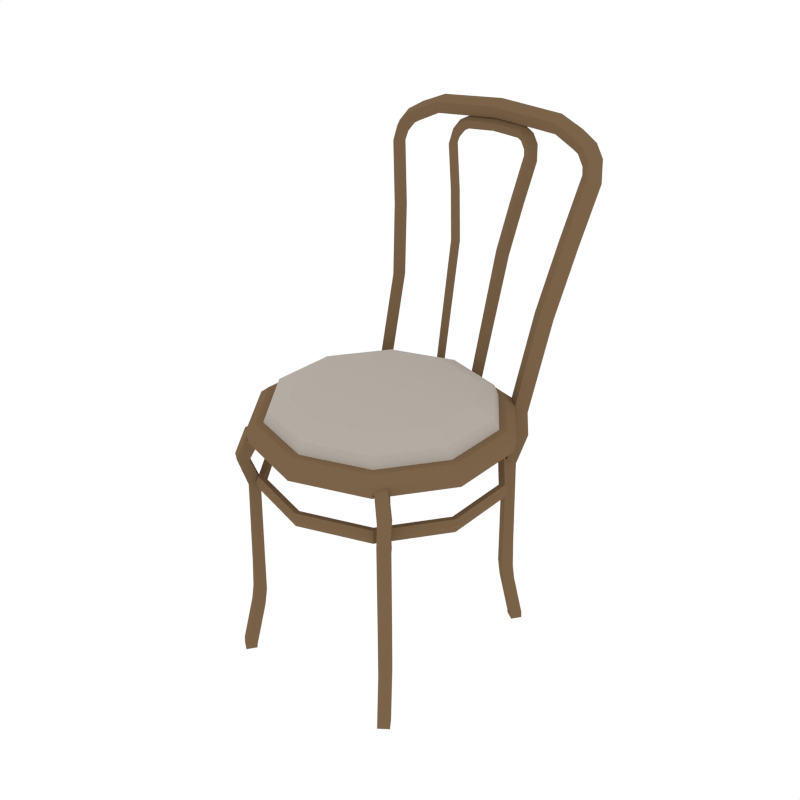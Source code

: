 # Source: Chair.blend  (saved by Blender 2.79.0; exported with 4.5.12 LTS)
import bpy
from mathutils import Matrix  # noqa: F401  (used for matrix-valued properties, if any)

bpy.ops.wm.read_factory_settings(use_empty=True)
scene = bpy.context.scene
scene.name = 'Scene'

# ---- collections
col_collection_1 = bpy.data.collections.new('Collection 1'); scene.collection.children.link(col_collection_1)

# ---- materials (node trees are filled in below, after node groups)
mat_wood = bpy.data.materials.new('Wood')
mat_wood.alpha_threshold = 0.0
mat_wood.diffuse_color = (0.196, 0.1243, 0.06585, 1.0)
mat_wood.roughness = 0.5
mat_cushing = bpy.data.materials.new('Cushing')
mat_cushing.alpha_threshold = 0.0
mat_cushing.diffuse_color = (0.4575, 0.4157, 0.3656, 1.0)
mat_cushing.roughness = 0.5

# ---- material node trees

# ---- world
world_world = bpy.data.worlds.new('World'); scene.world = world_world
world_world.color = (1.0, 1.0, 1.0)
world_world.use_sun_shadow = False
world_world.sun_shadow_jitter_overblur = 0.0
world_world.cycles.sampling_method = 'NONE'
world_world.cycles.sample_map_resolution = 256

# ---- meshes
me_cylinder_001 = bpy.data.meshes.new('Cylinder.001')
me_cylinder_001.from_pydata([(-0.1625, -0.176, 0.4946), (-0.142, -0.189, 0.4952), (-0.1828, -0.1912, 0.4446), (-0.1972, -0.2111, 0.4492), (-0.1626, -0.2058, 0.4446), (-0.177, -0.2257, 0.4492), (-0.1696, -0.1784, 0.398), (-0.1818, -0.1958, 0.3849), (-0.1493, -0.1929, 0.3982), (-0.1616, -0.2103, 0.3851), (-0.1716, -0.1791, 0.1395), (-0.1859, -0.1992, 0.136), (-0.1513, -0.1936, 0.1394), (-0.1656, -0.2137, 0.1359), (-0.1747, -0.1828, 0.1018), (-0.1887, -0.2023, 0.1038), (-0.1545, -0.1973, 0.1016), (-0.1685, -0.2169, 0.1036), (-0.1845, -0.1976, 0.197), (-0.1642, -0.2121, 0.1971), (-0.1509, -0.1934, 0.2054), (-0.1712, -0.1789, 0.2053), (-0.187, -0.2014, 0.002212), (-0.2007, -0.2205, 0.007839), (-0.1668, -0.216, 0.001876), (-0.1804, -0.2351, 0.007503), (-0.1872, -0.2022, -0.006554), (-0.2009, -0.2213, -0.006554), (-0.167, -0.2168, -0.006554), (-0.1807, -0.2359, -0.006554), (-0.178, -0.1979, 0.5074), (-0.1711, -0.1882, 0.5018), (-0.1575, -0.2109, 0.508), (-0.1506, -0.2013, 0.5024), (0.1606, -0.1738, 0.4918), (0.141, -0.188, 0.4905), (0.1828, -0.1912, 0.4446), (0.1972, -0.2111, 0.4492), (0.1626, -0.2058, 0.4446), (0.177, -0.2257, 0.4492), (0.1696, -0.1784, 0.398), (0.1818, -0.1958, 0.3849), (0.1493, -0.1929, 0.3982), (0.1616, -0.2103, 0.3851), (0.1716, -0.1791, 0.1395), (0.1859, -0.1992, 0.136), (0.1513, -0.1936, 0.1394), (0.1656, -0.2137, 0.1359), (0.1747, -0.1828, 0.1018), (0.1887, -0.2023, 0.1038), (0.1545, -0.1973, 0.1016), (0.1685, -0.2169, 0.1036), (0.1845, -0.1976, 0.197), (0.1642, -0.2121, 0.1971), (0.1509, -0.1934, 0.2054), (0.1712, -0.1789, 0.2053), (0.187, -0.2014, 0.002212), (0.2007, -0.2205, 0.007839), (0.1668, -0.216, 0.001876), (0.1804, -0.2351, 0.007503), (0.1872, -0.2022, -0.006554), (0.2009, -0.2213, -0.006554), (0.167, -0.2168, -0.006554), (0.1807, -0.2359, -0.006554), (0.177, -0.1957, 0.5033), (0.1698, -0.1861, 0.4983), (0.1573, -0.2099, 0.502), (0.1501, -0.2003, 0.497), (-0.1465, -0.1498, 0.4994), (-0.1255, -0.162, 0.5001), (-0.1583, -0.1668, 0.5207), (-0.1531, -0.1593, 0.5113), (-0.1373, -0.179, 0.5214), (-0.1321, -0.1715, 0.512), (0.1545, -0.1673, 0.5014), (0.1349, -0.1815, 0.4997), (0.1675, -0.1847, 0.5173), (0.1623, -0.1782, 0.5112), (0.1488, -0.201, 0.5173), (0.1427, -0.1924, 0.5096), (0.1735, 0.1883, 0.4969), (0.153, 0.2026, 0.4969), (0.1828, 0.1912, 0.4446), (0.1972, 0.2111, 0.4492), (0.1626, 0.2058, 0.4446), (0.177, 0.2257, 0.4492), (0.1696, 0.1784, 0.398), (0.1818, 0.1958, 0.3849), (0.1493, 0.1929, 0.3982), (0.1616, 0.2103, 0.3851), (0.1716, 0.1791, 0.1395), (0.1859, 0.1992, 0.136), (0.1513, 0.1936, 0.1394), (0.1656, 0.2137, 0.1359), (0.1747, 0.1828, 0.1018), (0.1887, 0.2023, 0.1038), (0.1545, 0.1973, 0.1016), (0.1685, 0.2169, 0.1036), (0.1845, 0.1976, 0.197), (0.1642, 0.2121, 0.1971), (0.1509, 0.1934, 0.2054), (0.1712, 0.1789, 0.2053), (0.187, 0.2014, 0.002212), (0.2007, 0.2205, 0.007839), (0.1668, 0.216, 0.001876), (0.1804, 0.2351, 0.007503), (0.1872, 0.2022, -0.006554), (0.2009, 0.2213, -0.006554), (0.167, 0.2168, -0.006554), (0.1807, 0.2359, -0.006554), (0.1917, 0.2127, 0.4969), (0.1713, 0.227, 0.4969), (0.2307, 0.3045, 0.9514), (0.2112, 0.3198, 0.9541), (0.2489, 0.3274, 0.943), (0.2295, 0.3428, 0.9457), (0.2262, 0.3118, 0.9814), (0.208, 0.3235, 0.969), (0.2414, 0.3378, 0.9858), (0.2232, 0.3495, 0.9734), (0.2094, 0.3177, 1.005), (0.1933, 0.3286, 0.989), (0.2224, 0.3444, 1.011), (0.2063, 0.3553, 0.9959), (0.1862, 0.3214, 1.018), (0.1816, 0.3303, 0.9951), (0.1884, 0.3494, 1.03), (0.1838, 0.3584, 1.007), (0.1384, 0.3272, 1.038), (0.1377, 0.3358, 1.015), (0.1371, 0.3554, 1.05), (0.1364, 0.364, 1.026), (0.1833, 0.2472, 0.6875), (0.2063, 0.2796, 0.8277), (0.1862, 0.2944, 0.8278), (0.1632, 0.2619, 0.6876), (0.2244, 0.3026, 0.8193), (0.2016, 0.2699, 0.6792), (0.1815, 0.2846, 0.6793), (0.2044, 0.3174, 0.8195), (0.09277, 0.3126, 0.966), (0.07899, 0.3234, 0.9679), (0.1057, 0.3288, 0.96), (0.09192, 0.3397, 0.9619), (0.08959, 0.3177, 0.9873), (0.07671, 0.326, 0.9785), (0.1004, 0.3362, 0.9903), (0.0875, 0.3445, 0.9816), (0.0777, 0.3219, 1.004), (0.0663, 0.3296, 0.9926), (0.08692, 0.3408, 1.009), (0.07553, 0.3485, 0.9975), (0.0613, 0.3245, 1.013), (0.05802, 0.3308, 0.9969), (0.06289, 0.3444, 1.021), (0.05962, 0.3507, 1.005), (0.05914, 0.2828, 0.7791), (0.07545, 0.2996, 0.8784), (0.06126, 0.3101, 0.8785), (0.04489, 0.2932, 0.7792), (0.08829, 0.3159, 0.8725), (0.07207, 0.2989, 0.7733), (0.05783, 0.3093, 0.7734), (0.0741, 0.3264, 0.8726), (0.04714, 0.2243, 0.5183), (0.03479, 0.2334, 0.517), (0.05892, 0.2384, 0.5144), (0.04657, 0.2475, 0.5131), (-0.1735, 0.1883, 0.4969), (-0.153, 0.2026, 0.4969), (-0.1828, 0.1912, 0.4446), (-0.1972, 0.2111, 0.4492), (-0.1626, 0.2058, 0.4446), (-0.177, 0.2257, 0.4492), (-0.1696, 0.1784, 0.398), (-0.1818, 0.1958, 0.3849), (-0.1493, 0.1929, 0.3982), (-0.1616, 0.2103, 0.3851), (-0.1716, 0.1791, 0.1395), (-0.1859, 0.1992, 0.136), (-0.1513, 0.1936, 0.1394), (-0.1656, 0.2137, 0.1359), (-0.1747, 0.1828, 0.1018), (-0.1887, 0.2023, 0.1038), (-0.1545, 0.1973, 0.1016), (-0.1685, 0.2169, 0.1036), (-0.1845, 0.1976, 0.197), (-0.1642, 0.2121, 0.1971), (-0.1509, 0.1934, 0.2054), (-0.1712, 0.1789, 0.2053), (-0.187, 0.2014, 0.002212), (-0.2007, 0.2205, 0.007839), (-0.1668, 0.216, 0.001876), (-0.1804, 0.2351, 0.007503), (-0.1872, 0.2022, -0.006554), (-0.2009, 0.2213, -0.006554), (-0.167, 0.2168, -0.006554), (-0.1807, 0.2359, -0.006554), (-0.1917, 0.2127, 0.4969), (-0.1713, 0.227, 0.4969), (-0.2307, 0.3045, 0.9514), (-0.2112, 0.3198, 0.9541), (-0.2489, 0.3274, 0.943), (-0.2295, 0.3428, 0.9457), (-0.2262, 0.3118, 0.9814), (-0.208, 0.3235, 0.969), (-0.2414, 0.3378, 0.9858), (-0.2232, 0.3495, 0.9734), (-0.2094, 0.3177, 1.005), (-0.1933, 0.3286, 0.989), (-0.2224, 0.3444, 1.011), (-0.2063, 0.3553, 0.9959), (-0.1862, 0.3214, 1.018), (-0.1816, 0.3303, 0.9951), (-0.1884, 0.3494, 1.03), (-0.1838, 0.3584, 1.007), (-0.1384, 0.3272, 1.038), (-0.1377, 0.3358, 1.015), (-0.1371, 0.3554, 1.05), (-0.1364, 0.364, 1.026), (0.0, 0.3287, 1.048), (0.0, 0.3373, 1.025), (0.0, 0.3568, 1.06), (0.0, 0.3655, 1.036), (-0.1833, 0.2472, 0.6875), (-0.2063, 0.2796, 0.8277), (-0.1862, 0.2944, 0.8278), (-0.1632, 0.2619, 0.6876), (-0.2244, 0.3026, 0.8193), (-0.2016, 0.2699, 0.6792), (-0.1815, 0.2846, 0.6793), (-0.2044, 0.3174, 0.8195), (-0.09277, 0.3126, 0.966), (-0.07899, 0.3234, 0.9679), (-0.1057, 0.3288, 0.96), (-0.09192, 0.3397, 0.9619), (-0.08959, 0.3177, 0.9873), (-0.07671, 0.326, 0.9785), (-0.1004, 0.3362, 0.9903), (-0.0875, 0.3445, 0.9816), (-0.0777, 0.3219, 1.004), (-0.0663, 0.3296, 0.9926), (-0.08692, 0.3408, 1.009), (-0.07553, 0.3485, 0.9975), (-0.0613, 0.3245, 1.013), (-0.05802, 0.3308, 0.9969), (-0.06289, 0.3444, 1.021), (-0.05962, 0.3507, 1.005), (0.0, 0.3256, 1.017), (0.0, 0.3317, 1.001), (0.0, 0.3456, 1.025), (0.0, 0.3517, 1.009), (-0.05914, 0.2828, 0.7791), (-0.07545, 0.2996, 0.8784), (-0.06126, 0.3101, 0.8785), (-0.04489, 0.2932, 0.7792), (-0.08829, 0.3159, 0.8725), (-0.07207, 0.2989, 0.7733), (-0.05783, 0.3093, 0.7734), (-0.0741, 0.3264, 0.8726), (-0.04714, 0.2243, 0.5183), (-0.03479, 0.2334, 0.517), (-0.05892, 0.2384, 0.5144), (-0.04657, 0.2475, 0.5131), (2.326e-09, 0.2629, 0.4876), (2.087e-09, 0.2667, 0.5143), (0.1545, 0.2127, 0.4876), (0.1567, 0.2157, 0.5143), (0.25, 0.08123, 0.4876), (0.2536, 0.08241, 0.5143), (0.25, -0.08123, 0.4876), (0.2536, -0.08241, 0.5143), (0.1545, -0.2127, 0.4876), (0.1567, -0.2157, 0.5143), (-2.065e-08, -0.2629, 0.4876), (-2.123e-08, -0.2667, 0.5143), (-0.1545, -0.2127, 0.4876), (-0.1567, -0.2157, 0.5143), (-0.25, -0.08123, 0.4876), (-0.2536, -0.08241, 0.5143), (-0.25, 0.08123, 0.4876), (-0.2536, 0.08241, 0.5143), (-0.1545, 0.2127, 0.4876), (-0.1567, 0.2157, 0.5143), (0.1462, 0.2012, 0.5281), (2.623e-09, 0.2487, 0.5281), (0.2365, 0.07684, 0.5281), (0.2365, -0.07684, 0.5281), (0.1462, -0.2012, 0.5281), (-1.912e-08, -0.2487, 0.5281), (-0.1462, -0.2012, 0.5281), (-0.2365, -0.07684, 0.5281), (-0.2365, 0.07684, 0.5281), (-0.1462, 0.2012, 0.5281), (0.1368, 0.1883, 0.5281), (2.538e-09, 0.2327, 0.5281), (0.2213, 0.07191, 0.5281), (0.2213, -0.07191, 0.5281), (0.1368, -0.1883, 0.5281), (-1.781e-08, -0.2327, 0.5281), (-0.1368, -0.1883, 0.5281), (-0.2213, -0.07191, 0.5281), (-0.2213, 0.07191, 0.5281), (-0.1368, 0.1883, 0.5281), (0.1315, 0.181, 0.5507), (2.61e-09, 0.2237, 0.5507), (0.2128, 0.06913, 0.5507), (0.2128, -0.06913, 0.5507), (0.1315, -0.181, 0.5507), (-1.695e-08, -0.2237, 0.5507), (-0.1315, -0.181, 0.5507), (-0.2128, -0.06913, 0.5507), (-0.2128, 0.06913, 0.5507), (-0.1315, 0.181, 0.5507), (0.1062, 0.1462, 0.5703), (2.382e-09, 0.1807, 0.5703), (0.1719, 0.05585, 0.5703), (0.1719, -0.05585, 0.5703), (0.1062, -0.1462, 0.5703), (-1.342e-08, -0.1807, 0.5703), (-0.1062, -0.1462, 0.5703), (-0.1719, -0.05585, 0.5703), (-0.1719, 0.05585, 0.5703), (-0.1062, 0.1462, 0.5703), (3.209e-09, 0.2487, 0.4118), (0.1462, 0.2012, 0.4118), (0.2366, 0.07687, 0.4118), (0.2366, -0.07687, 0.4118), (0.1462, -0.2012, 0.4118), (-1.854e-08, -0.2487, 0.4118), (-0.1462, -0.2012, 0.4118), (-0.2366, -0.07687, 0.4118), (-0.2366, 0.07687, 0.4118), (-0.1462, 0.2012, 0.4118), (3.209e-09, 0.2487, 0.3843), (0.1462, 0.2012, 0.3843), (0.2366, 0.07687, 0.3843), (0.2366, -0.07687, 0.3843), (0.1462, -0.2012, 0.3843), (-1.854e-08, -0.2487, 0.3843), (-0.1462, -0.2012, 0.3843), (-0.2366, -0.07687, 0.3843), (-0.2366, 0.07687, 0.3843), (-0.1462, 0.2012, 0.3843), (-0.2417, -0.07853, 0.398), (-0.1494, -0.2056, 0.398), (0.1494, -0.2056, 0.398), (0.2417, -0.07853, 0.398), (0.1494, 0.2056, 0.398), (2.872e-09, 0.2541, 0.398), (-0.2417, 0.07853, 0.398), (-1.934e-08, -0.2541, 0.398), (0.2417, 0.07853, 0.398), (-0.1494, 0.2056, 0.398), (3.884e-09, 0.2379, 0.4118), (0.1399, 0.1925, 0.4118), (0.2263, 0.07353, 0.4118), (0.2263, -0.07353, 0.4118), (0.1399, -0.1925, 0.4118), (-1.692e-08, -0.2379, 0.4118), (-0.1399, -0.1925, 0.4118), (-0.2263, -0.07353, 0.4118), (-0.2263, 0.07353, 0.4118), (-0.1399, 0.1925, 0.4118), (3.884e-09, 0.2379, 0.3843), (0.1399, 0.1925, 0.3843), (0.2263, 0.07353, 0.3843), (0.2263, -0.07353, 0.3843), (0.1399, -0.1925, 0.3843), (-1.692e-08, -0.2379, 0.3843), (-0.1399, -0.1925, 0.3843), (-0.2263, -0.07353, 0.3843), (-0.2263, 0.07353, 0.3843), (-0.1399, 0.1925, 0.3843), (-0.2312, -0.07512, 0.398), (-0.1429, -0.1967, 0.398), (0.1429, -0.1967, 0.398), (0.2312, -0.07512, 0.398), (0.1429, 0.1967, 0.398), (3.562e-09, 0.2431, 0.398), (-0.2312, 0.07512, 0.398), (-1.769e-08, -0.2431, 0.398), (0.2312, 0.07512, 0.398), (-0.1429, 0.1967, 0.398)], [], [(32, 30, 3, 5), (1, 33, 32, 5, 4), (4, 5, 9, 8), (0, 1, 4, 2), (19, 18, 11, 13), (3, 2, 6, 7), (5, 3, 7, 9), (2, 4, 8, 6), (12, 13, 17, 16), (21, 20, 12, 10), (20, 19, 13, 12), (18, 21, 10, 11), (15, 14, 22, 23), (11, 10, 14, 15), (13, 11, 15, 17), (10, 12, 16, 14), (7, 6, 21, 18), (8, 9, 19, 20), (6, 8, 20, 21), (9, 7, 18, 19), (24, 25, 29, 28), (17, 15, 23, 25), (14, 16, 24, 22), (16, 17, 25, 24), (26, 28, 29, 27), (23, 22, 26, 27), (25, 23, 27, 29), (22, 24, 28, 26), (30, 31, 0, 2, 3), (66, 39, 37, 64), (35, 38, 39, 66, 67), (38, 42, 43, 39), (34, 36, 38, 35), (53, 47, 45, 52), (37, 41, 40, 36), (39, 43, 41, 37), (36, 40, 42, 38), (46, 50, 51, 47), (55, 44, 46, 54), (54, 46, 47, 53), (52, 45, 44, 55), (49, 57, 56, 48), (45, 49, 48, 44), (47, 51, 49, 45), (44, 48, 50, 46), (41, 52, 55, 40), (42, 54, 53, 43), (40, 55, 54, 42), (43, 53, 52, 41), (58, 62, 63, 59), (51, 59, 57, 49), (48, 56, 58, 50), (50, 58, 59, 51), (60, 61, 63, 62), (57, 61, 60, 56), (59, 63, 61, 57), (56, 60, 62, 58), (64, 37, 36, 34, 65), (32, 33, 73, 72), (33, 1, 69, 73), (0, 31, 71, 68), (30, 32, 72, 70), (1, 0, 68, 69), (31, 30, 70, 71), (67, 66, 78, 79), (35, 67, 79, 75), (65, 34, 74, 77), (66, 64, 76, 78), (34, 35, 75, 74), (64, 65, 77, 76), (111, 110, 83, 85), (81, 111, 85, 84), (84, 85, 89, 88), (80, 81, 84, 82), (99, 98, 91, 93), (83, 82, 86, 87), (85, 83, 87, 89), (82, 84, 88, 86), (92, 93, 97, 96), (101, 100, 92, 90), (100, 99, 93, 92), (98, 101, 90, 91), (95, 94, 102, 103), (91, 90, 94, 95), (93, 91, 95, 97), (90, 92, 96, 94), (87, 86, 101, 98), (88, 89, 99, 100), (86, 88, 100, 101), (89, 87, 98, 99), (104, 105, 109, 108), (97, 95, 103, 105), (94, 96, 104, 102), (96, 97, 105, 104), (106, 108, 109, 107), (103, 102, 106, 107), (105, 103, 107, 109), (102, 104, 108, 106), (110, 80, 82, 83), (136, 139, 115, 114), (133, 136, 114, 112), (139, 134, 113, 115), (111, 81, 135, 138), (81, 80, 132, 135), (110, 111, 138, 137), (80, 110, 137, 132), (113, 112, 116, 117), (112, 114, 118, 116), (114, 115, 119, 118), (115, 113, 117, 119), (116, 118, 122, 120), (118, 119, 123, 122), (119, 117, 121, 123), (117, 116, 120, 121), (123, 121, 125, 127), (121, 120, 124, 125), (120, 122, 126, 124), (122, 123, 127, 126), (124, 126, 130, 128), (126, 127, 131, 130), (127, 125, 129, 131), (125, 124, 128, 129), (128, 130, 222, 220), (130, 131, 223, 222), (131, 129, 221, 223), (129, 128, 220, 221), (137, 138, 139, 136), (135, 132, 133, 134), (136, 133, 132, 137), (134, 139, 138, 135), (134, 133, 112, 113), (160, 163, 143, 142), (157, 160, 142, 140), (163, 158, 141, 143), (141, 140, 144, 145), (140, 142, 146, 144), (142, 143, 147, 146), (143, 141, 145, 147), (144, 146, 150, 148), (146, 147, 151, 150), (147, 145, 149, 151), (145, 144, 148, 149), (151, 149, 153, 155), (149, 148, 152, 153), (148, 150, 154, 152), (150, 151, 155, 154), (153, 249, 251, 155), (152, 248, 249, 153), (154, 250, 248, 152), (161, 162, 163, 160), (159, 156, 157, 158), (160, 157, 156, 161), (158, 163, 162, 159), (158, 157, 140, 141), (155, 251, 250, 154), (159, 162, 167, 165), (161, 156, 164, 166), (156, 159, 165, 164), (162, 161, 166, 167), (199, 173, 171, 198), (169, 172, 173, 199), (172, 176, 177, 173), (168, 170, 172, 169), (187, 181, 179, 186), (171, 175, 174, 170), (173, 177, 175, 171), (170, 174, 176, 172), (180, 184, 185, 181), (189, 178, 180, 188), (188, 180, 181, 187), (186, 179, 178, 189), (183, 191, 190, 182), (179, 183, 182, 178), (181, 185, 183, 179), (178, 182, 184, 180), (175, 186, 189, 174), (176, 188, 187, 177), (174, 189, 188, 176), (177, 187, 186, 175), (192, 196, 197, 193), (185, 193, 191, 183), (182, 190, 192, 184), (184, 192, 193, 185), (194, 195, 197, 196), (191, 195, 194, 190), (193, 197, 195, 191), (190, 194, 196, 192), (198, 171, 170, 168), (228, 202, 203, 231), (225, 200, 202, 228), (231, 203, 201, 226), (199, 230, 227, 169), (169, 227, 224, 168), (198, 229, 230, 199), (168, 224, 229, 198), (201, 205, 204, 200), (200, 204, 206, 202), (202, 206, 207, 203), (203, 207, 205, 201), (204, 208, 210, 206), (206, 210, 211, 207), (207, 211, 209, 205), (205, 209, 208, 204), (211, 215, 213, 209), (209, 213, 212, 208), (208, 212, 214, 210), (210, 214, 215, 211), (212, 216, 218, 214), (214, 218, 219, 215), (215, 219, 217, 213), (213, 217, 216, 212), (216, 220, 222, 218), (218, 222, 223, 219), (219, 223, 221, 217), (217, 221, 220, 216), (229, 228, 231, 230), (227, 226, 225, 224), (228, 229, 224, 225), (226, 227, 230, 231), (226, 201, 200, 225), (256, 234, 235, 259), (253, 232, 234, 256), (259, 235, 233, 254), (233, 237, 236, 232), (232, 236, 238, 234), (234, 238, 239, 235), (235, 239, 237, 233), (236, 240, 242, 238), (238, 242, 243, 239), (239, 243, 241, 237), (237, 241, 240, 236), (243, 247, 245, 241), (241, 245, 244, 240), (240, 244, 246, 242), (242, 246, 247, 243), (245, 247, 251, 249), (244, 245, 249, 248), (246, 244, 248, 250), (257, 256, 259, 258), (255, 254, 253, 252), (256, 257, 252, 253), (254, 255, 258, 259), (254, 233, 232, 253), (247, 246, 250, 251), (255, 261, 263, 258), (257, 262, 260, 252), (252, 260, 261, 255), (258, 263, 262, 257), (264, 265, 267, 266), (266, 267, 269, 268), (268, 269, 271, 270), (270, 271, 273, 272), (272, 273, 275, 274), (274, 275, 277, 276), (276, 277, 279, 278), (278, 279, 281, 280), (275, 273, 288, 289), (280, 281, 283, 282), (282, 283, 265, 264), (264, 266, 268, 270, 272, 274, 276, 278, 280, 282), (286, 284, 294, 296), (273, 271, 287, 288), (267, 265, 285, 284), (271, 269, 286, 287), (269, 267, 284, 286), (265, 283, 293, 285), (283, 281, 292, 293), (281, 279, 291, 292), (279, 277, 290, 291), (277, 275, 289, 290), (303, 302, 312, 313), (293, 292, 302, 303), (290, 289, 299, 300), (287, 286, 296, 297), (285, 293, 303, 295), (291, 290, 300, 301), (288, 287, 297, 298), (284, 285, 295, 294), (292, 291, 301, 302), (289, 288, 298, 299), (310, 309, 319, 320), (300, 299, 309, 310), (297, 296, 306, 307), (295, 303, 313, 305), (301, 300, 310, 311), (298, 297, 307, 308), (294, 295, 305, 304), (302, 301, 311, 312), (299, 298, 308, 309), (296, 294, 304, 306), (314, 315, 323, 322, 321, 320, 319, 318, 317, 316), (307, 306, 316, 317), (305, 313, 323, 315), (311, 310, 320, 321), (308, 307, 317, 318), (304, 305, 315, 314), (312, 311, 321, 322), (309, 308, 318, 319), (306, 304, 314, 316), (313, 312, 322, 323), (326, 327, 347, 352), (333, 324, 349, 353), (345, 344, 341, 340), (347, 346, 338, 337), (349, 348, 335, 334), (344, 350, 342, 341), (346, 351, 339, 338), (348, 352, 336, 335), (350, 353, 343, 342), (351, 345, 340, 339), (352, 347, 337, 336), (353, 349, 334, 343), (329, 330, 345, 351), (332, 333, 353, 350), (325, 326, 352, 348), (328, 329, 351, 346), (331, 332, 350, 344), (324, 325, 348, 349), (327, 328, 346, 347), (330, 331, 344, 345), (356, 382, 377, 357), (363, 383, 379, 354), (375, 370, 371, 374), (377, 367, 368, 376), (379, 364, 365, 378), (374, 371, 372, 380), (376, 368, 369, 381), (378, 365, 366, 382), (380, 372, 373, 383), (381, 369, 370, 375), (382, 366, 367, 377), (383, 373, 364, 379), (359, 381, 375, 360), (362, 380, 383, 363), (355, 378, 382, 356), (358, 376, 381, 359), (361, 374, 380, 362), (354, 379, 378, 355), (357, 377, 376, 358), (360, 375, 374, 361), (328, 358, 359, 329), (334, 364, 373, 343), (337, 367, 366, 336), (329, 359, 360, 330), (338, 368, 367, 337), (330, 360, 361, 331), (339, 369, 368, 338), (331, 361, 362, 332), (324, 354, 355, 325), (340, 370, 369, 339), (332, 362, 363, 333), (325, 355, 356, 326), (341, 371, 370, 340), (333, 363, 354, 324), (326, 356, 357, 327), (342, 372, 371, 341), (335, 365, 364, 334), (327, 357, 358, 328), (343, 373, 372, 342), (336, 366, 365, 335)])
me_cylinder_001.polygons.foreach_set('material_index', [0, 0, 0, 0, 0, 0, 0, 0, 0, 0, 0, 0, 0, 0, 0, 0, 0, 0, 0, 0, 0, 0, 0, 0, 0, 0, 0, 0, 0, 0, 0, 0, 0, 0, 0, 0, 0, 0, 0, 0, 0, 0, 0, 0, 0, 0, 0, 0, 0, 0, 0, 0, 0, 0, 0, 0, 0, 0, 0, 0, 0, 0, 0, 0, 0, 0, 0, 0, 0, 0, 0, 0, 0, 0, 0, 0, 0, 0, 0, 0, 0, 0, 0, 0, 0, 0, 0, 0, 0, 0, 0, 0, 0, 0, 0, 0, 0, 0, 0, 0, 0, 0, 0, 0, 0, 0, 0, 0, 0, 0, 0, 0, 0, 0, 0, 0, 0, 0, 0, 0, 0, 0, 0, 0, 0, 0, 0, 0, 0, 0, 0, 0, 0, 0, 0, 0, 0, 0, 0, 0, 0, 0, 0, 0, 0, 0, 0, 0, 0, 0, 0, 0, 0, 0, 0, 0, 0, 0, 0, 0, 0, 0, 0, 0, 0, 0, 0, 0, 0, 0, 0, 0, 0, 0, 0, 0, 0, 0, 0, 0, 0, 0, 0, 0, 0, 0, 0, 0, 0, 0, 0, 0, 0, 0, 0, 0, 0, 0, 0, 0, 0, 0, 0, 0, 0, 0, 0, 0, 0, 0, 0, 0, 0, 0, 0, 0, 0, 0, 0, 0, 0, 0, 0, 0, 0, 0, 0, 0, 0, 0, 0, 0, 0, 0, 0, 0, 0, 0, 0, 0, 0, 0, 0, 0, 0, 0, 0, 0, 0, 0, 0, 0, 0, 0, 0, 0, 0, 0, 0, 0, 0, 0, 0, 0, 0, 0, 0, 0, 0, 0, 1, 0, 0, 0, 0, 0, 0, 0, 0, 0, 1, 1, 1, 1, 1, 1, 1, 1, 1, 1, 1, 1, 1, 1, 1, 1, 1, 1, 1, 1, 0, 0, 0, 0, 0, 0, 0, 0, 0, 0, 0, 0, 0, 0, 0, 0, 0, 0, 0, 0, 0, 0, 0, 0, 0, 0, 0, 0, 0, 0, 0, 0, 0, 0, 0, 0, 0, 0, 0, 0, 0, 0, 0, 0, 0, 0, 0, 0, 0, 0, 0, 0, 0, 0, 0, 0, 0, 0, 0, 0])
me_cylinder_001.materials.append(mat_wood)
me_cylinder_001.materials.append(mat_cushing)
me_cylinder_001.use_remesh_preserve_volume = False
me_cylinder_001.use_remesh_preserve_attributes = False
me_cylinder_001.use_mirror_vertex_groups = False
me_cylinder_001.update()

# ---- objects
ob_chair = bpy.data.objects.new('Chair', me_cylinder_001)

# ---- transforms, parenting, visibility, modifiers, constraints
ob_chair.location = (0.0, 0.0, 0.0)
ob_chair.lineart.crease_threshold = 0.0

# ---- collection membership
col_collection_1.objects.link(ob_chair)

# ---- scene / render settings (as saved in the file)
scene.frame_start = 1; scene.frame_end = 250; scene.frame_set(0)
scene.render.engine = 'CYCLES'
scene.render.resolution_x = 1000
scene.render.resolution_y = 1000
scene.render.dither_intensity = 0.0
scene.cycles.samples = 200
scene.cycles.sampling_pattern = 'TABULATED_SOBOL'
scene.cycles.light_sampling_threshold = 0.0
scene.cycles.use_adaptive_sampling = False
scene.cycles.use_light_tree = False
scene.cycles.caustics_reflective = False
scene.cycles.caustics_refractive = False
scene.cycles.blur_glossy = 0.0
scene.cycles.max_bounces = 2
scene.cycles.pixel_filter_type = 'GAUSSIAN'
scene.cycles.sample_clamp_indirect = 0.0
scene.view_settings.view_transform = 'Standard'
bpy.context.view_layer.update()

# ---- added for rendering (the .blend has no active camera): camera
cam_auto = bpy.data.cameras.new('AutoCamera')
cam_auto.lens = 50.0
cam_auto.sensor_width = 36.0
cam_auto.clip_end = 1000.0
ob_auto_camera = bpy.data.objects.new('AutoCamera', cam_auto)
scene.collection.objects.link(ob_auto_camera)
ob_auto_camera.location = (1.23924, -1.43769, 1.518)
ob_auto_camera.rotation_euler = (1.09748, -7.21219e-08, 0.694738)
scene.camera = ob_auto_camera
bpy.context.view_layer.update()
